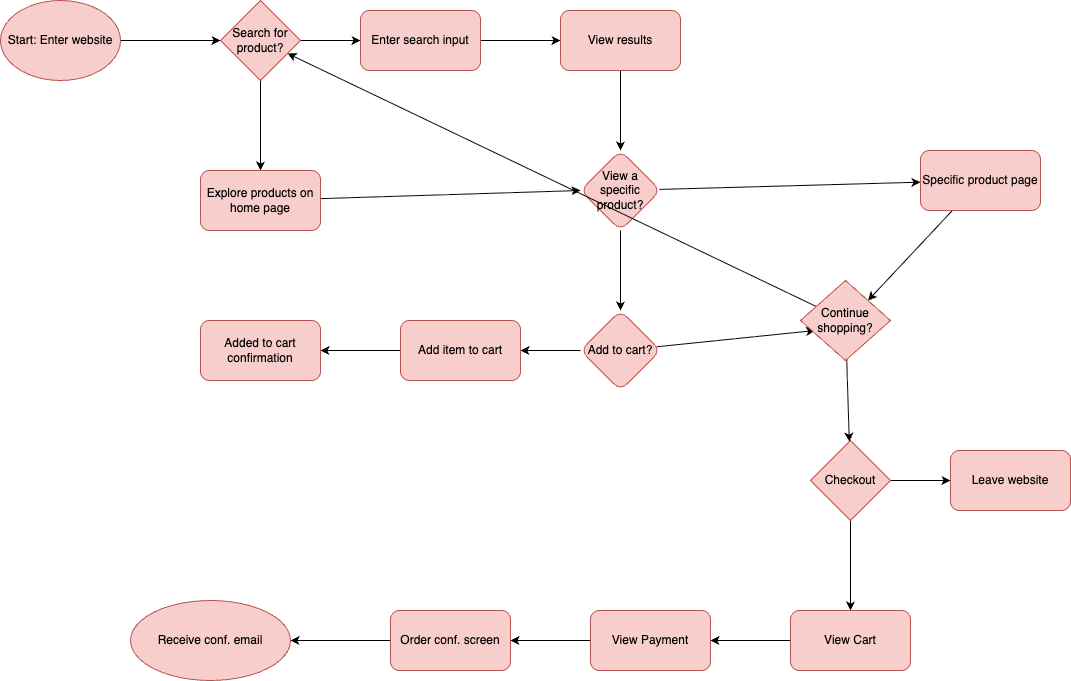

The diagram above was exported from draw.io. Its source (the exported page's mxGraphModel, read from the mxfile embedded in the PNG):
<mxGraphModel dx="766" dy="666" grid="1" gridSize="10" guides="1" tooltips="1" connect="1" arrows="1" fold="1" page="1" pageScale="1" pageWidth="850" pageHeight="1100" math="0" shadow="0">
  <root>
    <mxCell id="0" />
    <mxCell id="1" parent="0" />
    <mxCell id="8" value="" style="edgeStyle=none;html=1;" edge="1" parent="1" source="2" target="7">
      <mxGeometry relative="1" as="geometry" />
    </mxCell>
    <mxCell id="2" value="Start: Enter website" style="ellipse;whiteSpace=wrap;html=1;fillColor=#f8cecc;strokeColor=#b85450;" vertex="1" parent="1">
      <mxGeometry x="10" y="30" width="120" height="80" as="geometry" />
    </mxCell>
    <mxCell id="10" value="" style="edgeStyle=none;html=1;" edge="1" parent="1" source="7" target="9">
      <mxGeometry relative="1" as="geometry" />
    </mxCell>
    <mxCell id="12" value="" style="edgeStyle=none;html=1;" edge="1" parent="1" source="7" target="11">
      <mxGeometry relative="1" as="geometry" />
    </mxCell>
    <mxCell id="7" value="Search for product?" style="rhombus;whiteSpace=wrap;html=1;fillColor=#f8cecc;strokeColor=#b85450;" vertex="1" parent="1">
      <mxGeometry x="230" y="30" width="80" height="80" as="geometry" />
    </mxCell>
    <mxCell id="24" style="edgeStyle=none;html=1;entryX=0;entryY=0.5;entryDx=0;entryDy=0;" edge="1" parent="1" source="9" target="17">
      <mxGeometry relative="1" as="geometry">
        <mxPoint x="570" y="213.33333333333337" as="targetPoint" />
      </mxGeometry>
    </mxCell>
    <mxCell id="9" value="Explore products on home page" style="rounded=1;whiteSpace=wrap;html=1;fillColor=#f8cecc;strokeColor=#b85450;" vertex="1" parent="1">
      <mxGeometry x="210" y="200" width="120" height="60" as="geometry" />
    </mxCell>
    <mxCell id="14" value="" style="edgeStyle=none;html=1;" edge="1" parent="1" source="11" target="13">
      <mxGeometry relative="1" as="geometry" />
    </mxCell>
    <mxCell id="11" value="Enter search input" style="rounded=1;whiteSpace=wrap;html=1;fillColor=#f8cecc;strokeColor=#b85450;" vertex="1" parent="1">
      <mxGeometry x="370" y="40" width="120" height="60" as="geometry" />
    </mxCell>
    <mxCell id="16" value="" style="edgeStyle=none;html=1;" edge="1" parent="1" source="13" target="17">
      <mxGeometry relative="1" as="geometry">
        <mxPoint x="630" y="180" as="targetPoint" />
      </mxGeometry>
    </mxCell>
    <mxCell id="13" value="View results" style="rounded=1;whiteSpace=wrap;html=1;fillColor=#f8cecc;strokeColor=#b85450;" vertex="1" parent="1">
      <mxGeometry x="570" y="40" width="120" height="60" as="geometry" />
    </mxCell>
    <mxCell id="20" value="" style="edgeStyle=none;html=1;" edge="1" parent="1" source="17" target="19">
      <mxGeometry relative="1" as="geometry" />
    </mxCell>
    <mxCell id="27" value="" style="edgeStyle=none;html=1;" edge="1" parent="1" source="17" target="26">
      <mxGeometry relative="1" as="geometry" />
    </mxCell>
    <mxCell id="17" value="View a specific product?" style="rhombus;whiteSpace=wrap;html=1;fillColor=#f8cecc;strokeColor=#b85450;rounded=1;" vertex="1" parent="1">
      <mxGeometry x="590" y="180" width="80" height="80" as="geometry" />
    </mxCell>
    <mxCell id="22" value="" style="edgeStyle=none;html=1;entryX=1;entryY=0;entryDx=0;entryDy=0;" edge="1" parent="1" source="19" target="29">
      <mxGeometry relative="1" as="geometry">
        <mxPoint x="903.5714285714287" y="320" as="targetPoint" />
      </mxGeometry>
    </mxCell>
    <mxCell id="19" value="Specific product page" style="whiteSpace=wrap;html=1;fillColor=#f8cecc;strokeColor=#b85450;rounded=1;" vertex="1" parent="1">
      <mxGeometry x="930" y="180" width="120" height="60" as="geometry" />
    </mxCell>
    <mxCell id="28" style="edgeStyle=none;html=1;entryX=0.163;entryY=0.625;entryDx=0;entryDy=0;entryPerimeter=0;" edge="1" parent="1" source="26" target="29">
      <mxGeometry relative="1" as="geometry">
        <mxPoint x="820" y="357.20000000000005" as="targetPoint" />
      </mxGeometry>
    </mxCell>
    <mxCell id="36" value="" style="edgeStyle=none;html=1;" edge="1" parent="1" source="26" target="35">
      <mxGeometry relative="1" as="geometry" />
    </mxCell>
    <mxCell id="26" value="Add to cart?" style="rhombus;whiteSpace=wrap;html=1;fillColor=#f8cecc;strokeColor=#b85450;rounded=1;" vertex="1" parent="1">
      <mxGeometry x="590" y="340" width="80" height="80" as="geometry" />
    </mxCell>
    <mxCell id="31" value="" style="edgeStyle=none;html=1;" edge="1" parent="1" source="29" target="30">
      <mxGeometry relative="1" as="geometry" />
    </mxCell>
    <mxCell id="34" style="edgeStyle=none;html=1;" edge="1" parent="1" source="29" target="7">
      <mxGeometry relative="1" as="geometry">
        <mxPoint x="280" y="460" as="targetPoint" />
      </mxGeometry>
    </mxCell>
    <mxCell id="29" value="Continue shopping?" style="rhombus;whiteSpace=wrap;html=1;fillColor=#f8cecc;strokeColor=#b85450;" vertex="1" parent="1">
      <mxGeometry x="810" y="310" width="90" height="80" as="geometry" />
    </mxCell>
    <mxCell id="33" value="" style="edgeStyle=none;html=1;" edge="1" parent="1" source="30" target="32">
      <mxGeometry relative="1" as="geometry" />
    </mxCell>
    <mxCell id="40" value="" style="edgeStyle=none;html=1;" edge="1" parent="1" source="30" target="39">
      <mxGeometry relative="1" as="geometry" />
    </mxCell>
    <mxCell id="30" value="Checkout" style="rhombus;whiteSpace=wrap;html=1;fillColor=#f8cecc;strokeColor=#b85450;" vertex="1" parent="1">
      <mxGeometry x="820" y="470" width="80" height="80" as="geometry" />
    </mxCell>
    <mxCell id="32" value="Leave website" style="rounded=1;whiteSpace=wrap;html=1;fillColor=#f8cecc;strokeColor=#b85450;" vertex="1" parent="1">
      <mxGeometry x="960" y="480" width="120" height="60" as="geometry" />
    </mxCell>
    <mxCell id="38" value="" style="edgeStyle=none;html=1;" edge="1" parent="1" source="35" target="37">
      <mxGeometry relative="1" as="geometry" />
    </mxCell>
    <mxCell id="35" value="&lt;span style=&quot;color: rgb(0, 0, 0);&quot;&gt;Add item to cart&lt;/span&gt;" style="rounded=1;whiteSpace=wrap;html=1;fillColor=#f8cecc;strokeColor=#b85450;" vertex="1" parent="1">
      <mxGeometry x="410" y="350" width="120" height="60" as="geometry" />
    </mxCell>
    <mxCell id="37" value="Added to cart confirmation" style="rounded=1;whiteSpace=wrap;html=1;fillColor=#f8cecc;strokeColor=#b85450;" vertex="1" parent="1">
      <mxGeometry x="210" y="350" width="120" height="60" as="geometry" />
    </mxCell>
    <mxCell id="42" value="" style="edgeStyle=none;html=1;" edge="1" parent="1" source="39" target="41">
      <mxGeometry relative="1" as="geometry" />
    </mxCell>
    <mxCell id="39" value="View Cart" style="rounded=1;whiteSpace=wrap;html=1;fillColor=#f8cecc;strokeColor=#b85450;" vertex="1" parent="1">
      <mxGeometry x="800" y="640" width="120" height="60" as="geometry" />
    </mxCell>
    <mxCell id="44" value="" style="edgeStyle=none;html=1;" edge="1" parent="1" source="41" target="43">
      <mxGeometry relative="1" as="geometry" />
    </mxCell>
    <mxCell id="41" value="View Payment" style="whiteSpace=wrap;html=1;fillColor=#f8cecc;strokeColor=#b85450;rounded=1;" vertex="1" parent="1">
      <mxGeometry x="600" y="640" width="120" height="60" as="geometry" />
    </mxCell>
    <mxCell id="48" value="" style="edgeStyle=none;html=1;" edge="1" parent="1" source="43" target="47">
      <mxGeometry relative="1" as="geometry" />
    </mxCell>
    <mxCell id="43" value="Order conf. screen" style="rounded=1;whiteSpace=wrap;html=1;fillColor=#f8cecc;strokeColor=#b85450;" vertex="1" parent="1">
      <mxGeometry x="400" y="640" width="120" height="60" as="geometry" />
    </mxCell>
    <mxCell id="47" value="Receive conf. email" style="ellipse;whiteSpace=wrap;html=1;fillColor=#f8cecc;strokeColor=#b85450;rounded=1;" vertex="1" parent="1">
      <mxGeometry x="140" y="630" width="160" height="80" as="geometry" />
    </mxCell>
  </root>
</mxGraphModel>